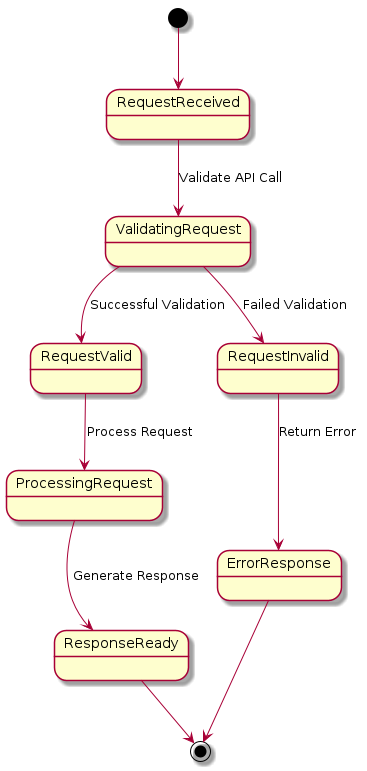

The diagram above was rendered by PlantUML. Its source (embedded in the PNG):
@startuml
[*] --> RequestReceived
RequestReceived --> ValidatingRequest : Validate API Call
ValidatingRequest --> RequestValid : Successful Validation
ValidatingRequest --> RequestInvalid : Failed Validation
RequestValid --> ProcessingRequest : Process Request
RequestInvalid --> ErrorResponse : Return Error
ProcessingRequest --> ResponseReady : Generate Response
ResponseReady --> [*]
ErrorResponse --> [*]
@enduml